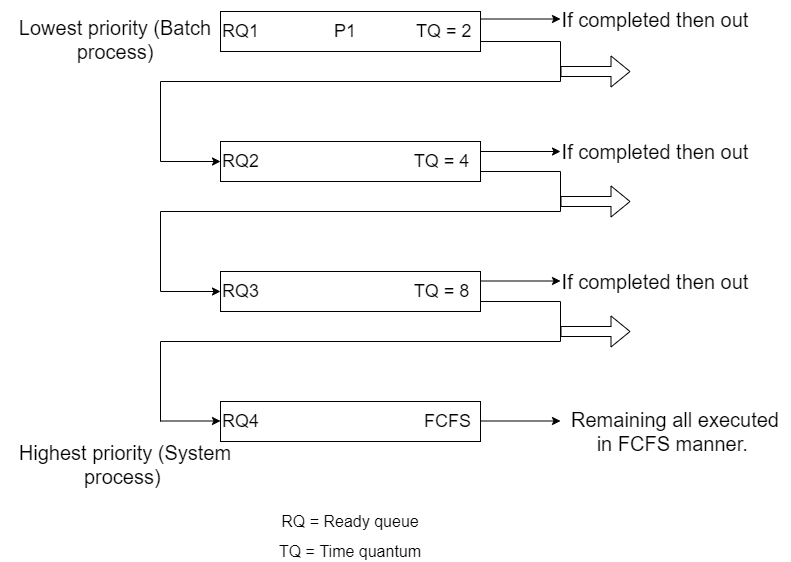

The diagram above was exported from draw.io. Its source (the exported page's mxGraphModel, read from the mxfile embedded in the PNG):
<mxGraphModel dx="782" dy="437" grid="1" gridSize="10" guides="1" tooltips="1" connect="1" arrows="1" fold="1" page="1" pageScale="1" pageWidth="827" pageHeight="1169" math="0" shadow="0">
  <root>
    <mxCell id="0" />
    <mxCell id="1" parent="0" />
    <mxCell id="9CJronME428f3YtVQXuy-1" value="&lt;font style=&quot;font-size: 18px&quot;&gt;&lt;br&gt;RQ1&amp;nbsp; &amp;nbsp; &amp;nbsp; &amp;nbsp; &amp;nbsp; &amp;nbsp; &amp;nbsp; &amp;nbsp;P1&amp;nbsp; &amp;nbsp; &amp;nbsp; &amp;nbsp; &amp;nbsp; &amp;nbsp; TQ = 2&amp;nbsp; &amp;nbsp; &amp;nbsp; &amp;nbsp;&lt;/font&gt;" style="rounded=0;whiteSpace=wrap;html=1;align=left;" vertex="1" parent="1">
      <mxGeometry x="220" y="330" width="260" height="40" as="geometry" />
    </mxCell>
    <mxCell id="9CJronME428f3YtVQXuy-2" value="&lt;font style=&quot;font-size: 18px&quot;&gt;&lt;br&gt;RQ2&amp;nbsp; &amp;nbsp; &amp;nbsp; &amp;nbsp; &amp;nbsp; &amp;nbsp; &amp;nbsp; &amp;nbsp; &amp;nbsp; &amp;nbsp; &amp;nbsp; &amp;nbsp; &amp;nbsp; &amp;nbsp; &amp;nbsp; &amp;nbsp;TQ = 4&amp;nbsp; &amp;nbsp; &amp;nbsp; &amp;nbsp;&lt;/font&gt;" style="rounded=0;whiteSpace=wrap;html=1;align=left;" vertex="1" parent="1">
      <mxGeometry x="220" y="460" width="260" height="40" as="geometry" />
    </mxCell>
    <mxCell id="9CJronME428f3YtVQXuy-3" value="&lt;font style=&quot;font-size: 18px&quot;&gt;&lt;br&gt;RQ3&amp;nbsp; &amp;nbsp; &amp;nbsp; &amp;nbsp; &amp;nbsp; &amp;nbsp; &amp;nbsp; &amp;nbsp; &amp;nbsp; &amp;nbsp; &amp;nbsp; &amp;nbsp; &amp;nbsp; &amp;nbsp; &amp;nbsp; &amp;nbsp;TQ = 8&amp;nbsp; &amp;nbsp; &amp;nbsp; &amp;nbsp;&lt;/font&gt;" style="rounded=0;whiteSpace=wrap;html=1;align=left;" vertex="1" parent="1">
      <mxGeometry x="220" y="590" width="260" height="40" as="geometry" />
    </mxCell>
    <mxCell id="9CJronME428f3YtVQXuy-4" value="&lt;font style=&quot;font-size: 18px&quot;&gt;&lt;br&gt;RQ4&amp;nbsp; &amp;nbsp; &amp;nbsp; &amp;nbsp; &amp;nbsp; &amp;nbsp; &amp;nbsp; &amp;nbsp; &amp;nbsp; &amp;nbsp; &amp;nbsp; &amp;nbsp; &amp;nbsp; &amp;nbsp; &amp;nbsp; &amp;nbsp; &amp;nbsp;FCFS&amp;nbsp; &amp;nbsp; &amp;nbsp; &amp;nbsp;&lt;/font&gt;" style="rounded=0;whiteSpace=wrap;html=1;align=left;" vertex="1" parent="1">
      <mxGeometry x="220" y="720" width="260" height="40" as="geometry" />
    </mxCell>
    <mxCell id="9CJronME428f3YtVQXuy-5" value="" style="endArrow=classic;html=1;exitX=1;exitY=0.5;exitDx=0;exitDy=0;" edge="1" parent="1">
      <mxGeometry width="50" height="50" relative="1" as="geometry">
        <mxPoint x="480" y="470" as="sourcePoint" />
        <mxPoint x="560" y="470" as="targetPoint" />
      </mxGeometry>
    </mxCell>
    <mxCell id="9CJronME428f3YtVQXuy-6" value="" style="endArrow=classic;html=1;exitX=1;exitY=0.5;exitDx=0;exitDy=0;" edge="1" parent="1">
      <mxGeometry width="50" height="50" relative="1" as="geometry">
        <mxPoint x="480" y="599.5" as="sourcePoint" />
        <mxPoint x="560" y="599.5" as="targetPoint" />
      </mxGeometry>
    </mxCell>
    <mxCell id="9CJronME428f3YtVQXuy-7" value="" style="endArrow=classic;html=1;exitX=1;exitY=0.5;exitDx=0;exitDy=0;" edge="1" parent="1">
      <mxGeometry width="50" height="50" relative="1" as="geometry">
        <mxPoint x="480" y="337.5" as="sourcePoint" />
        <mxPoint x="560" y="337.5" as="targetPoint" />
      </mxGeometry>
    </mxCell>
    <mxCell id="9CJronME428f3YtVQXuy-8" value="" style="endArrow=classic;html=1;exitX=1;exitY=0.5;exitDx=0;exitDy=0;" edge="1" parent="1">
      <mxGeometry width="50" height="50" relative="1" as="geometry">
        <mxPoint x="480" y="739.5" as="sourcePoint" />
        <mxPoint x="560" y="739.5" as="targetPoint" />
      </mxGeometry>
    </mxCell>
    <mxCell id="9CJronME428f3YtVQXuy-9" value="&lt;font style=&quot;font-size: 20px&quot;&gt;If completed then out&lt;/font&gt;" style="text;html=1;strokeColor=none;fillColor=none;align=center;verticalAlign=middle;whiteSpace=wrap;rounded=0;" vertex="1" parent="1">
      <mxGeometry x="560" y="328" width="190" height="20" as="geometry" />
    </mxCell>
    <mxCell id="9CJronME428f3YtVQXuy-10" value="&lt;font style=&quot;font-size: 20px&quot;&gt;If completed then out&lt;/font&gt;" style="text;html=1;strokeColor=none;fillColor=none;align=center;verticalAlign=middle;whiteSpace=wrap;rounded=0;" vertex="1" parent="1">
      <mxGeometry x="560" y="460" width="190" height="20" as="geometry" />
    </mxCell>
    <mxCell id="9CJronME428f3YtVQXuy-11" value="&lt;font style=&quot;font-size: 20px&quot;&gt;If completed then out&lt;/font&gt;" style="text;html=1;strokeColor=none;fillColor=none;align=center;verticalAlign=middle;whiteSpace=wrap;rounded=0;" vertex="1" parent="1">
      <mxGeometry x="560" y="590" width="190" height="20" as="geometry" />
    </mxCell>
    <mxCell id="9CJronME428f3YtVQXuy-12" value="" style="endArrow=none;html=1;exitX=1;exitY=0.75;exitDx=0;exitDy=0;rounded=0;" edge="1" parent="1" source="9CJronME428f3YtVQXuy-1">
      <mxGeometry width="50" height="50" relative="1" as="geometry">
        <mxPoint x="380" y="490" as="sourcePoint" />
        <mxPoint x="160" y="480" as="targetPoint" />
        <Array as="points">
          <mxPoint x="560" y="360" />
          <mxPoint x="560" y="400" />
          <mxPoint x="160" y="400" />
        </Array>
      </mxGeometry>
    </mxCell>
    <mxCell id="9CJronME428f3YtVQXuy-13" value="" style="endArrow=classic;html=1;entryX=0;entryY=0.5;entryDx=0;entryDy=0;" edge="1" parent="1" target="9CJronME428f3YtVQXuy-2">
      <mxGeometry width="50" height="50" relative="1" as="geometry">
        <mxPoint x="160" y="480" as="sourcePoint" />
        <mxPoint x="420" y="520" as="targetPoint" />
      </mxGeometry>
    </mxCell>
    <mxCell id="9CJronME428f3YtVQXuy-14" value="" style="endArrow=none;html=1;exitX=1;exitY=0.75;exitDx=0;exitDy=0;rounded=0;" edge="1" parent="1">
      <mxGeometry width="50" height="50" relative="1" as="geometry">
        <mxPoint x="480" y="490" as="sourcePoint" />
        <mxPoint x="160" y="610" as="targetPoint" />
        <Array as="points">
          <mxPoint x="560" y="490" />
          <mxPoint x="560" y="530" />
          <mxPoint x="160" y="530" />
        </Array>
      </mxGeometry>
    </mxCell>
    <mxCell id="9CJronME428f3YtVQXuy-15" value="" style="endArrow=none;html=1;exitX=1;exitY=0.75;exitDx=0;exitDy=0;rounded=0;" edge="1" parent="1">
      <mxGeometry width="50" height="50" relative="1" as="geometry">
        <mxPoint x="480" y="620" as="sourcePoint" />
        <mxPoint x="160" y="740" as="targetPoint" />
        <Array as="points">
          <mxPoint x="560" y="620" />
          <mxPoint x="560" y="660" />
          <mxPoint x="160" y="660" />
        </Array>
      </mxGeometry>
    </mxCell>
    <mxCell id="9CJronME428f3YtVQXuy-16" value="" style="endArrow=classic;html=1;entryX=0;entryY=0.5;entryDx=0;entryDy=0;" edge="1" parent="1">
      <mxGeometry width="50" height="50" relative="1" as="geometry">
        <mxPoint x="160" y="610" as="sourcePoint" />
        <mxPoint x="220" y="610" as="targetPoint" />
      </mxGeometry>
    </mxCell>
    <mxCell id="9CJronME428f3YtVQXuy-17" value="" style="endArrow=classic;html=1;entryX=0;entryY=0.5;entryDx=0;entryDy=0;" edge="1" parent="1">
      <mxGeometry width="50" height="50" relative="1" as="geometry">
        <mxPoint x="160" y="739.5" as="sourcePoint" />
        <mxPoint x="220" y="739.5" as="targetPoint" />
      </mxGeometry>
    </mxCell>
    <mxCell id="9CJronME428f3YtVQXuy-18" value="" style="shape=flexArrow;endArrow=classic;html=1;" edge="1" parent="1">
      <mxGeometry width="50" height="50" relative="1" as="geometry">
        <mxPoint x="560" y="390" as="sourcePoint" />
        <mxPoint x="630" y="390" as="targetPoint" />
      </mxGeometry>
    </mxCell>
    <mxCell id="9CJronME428f3YtVQXuy-19" value="" style="shape=flexArrow;endArrow=classic;html=1;" edge="1" parent="1">
      <mxGeometry width="50" height="50" relative="1" as="geometry">
        <mxPoint x="560" y="520" as="sourcePoint" />
        <mxPoint x="630" y="520" as="targetPoint" />
      </mxGeometry>
    </mxCell>
    <mxCell id="9CJronME428f3YtVQXuy-20" value="" style="shape=flexArrow;endArrow=classic;html=1;" edge="1" parent="1">
      <mxGeometry width="50" height="50" relative="1" as="geometry">
        <mxPoint x="560" y="650" as="sourcePoint" />
        <mxPoint x="630" y="650" as="targetPoint" />
      </mxGeometry>
    </mxCell>
    <mxCell id="9CJronME428f3YtVQXuy-21" value="&lt;font style=&quot;font-size: 20px&quot;&gt;Lowest priority (Batch process)&lt;/font&gt;" style="text;html=1;strokeColor=none;fillColor=none;align=center;verticalAlign=middle;whiteSpace=wrap;rounded=0;" vertex="1" parent="1">
      <mxGeometry y="348" width="230" height="20" as="geometry" />
    </mxCell>
    <mxCell id="9CJronME428f3YtVQXuy-23" value="&lt;font style=&quot;font-size: 20px&quot;&gt;Highest priority (System process)&amp;nbsp;&lt;/font&gt;" style="text;html=1;strokeColor=none;fillColor=none;align=center;verticalAlign=middle;whiteSpace=wrap;rounded=0;" vertex="1" parent="1">
      <mxGeometry x="10" y="773" width="230" height="20" as="geometry" />
    </mxCell>
    <mxCell id="9CJronME428f3YtVQXuy-24" value="&lt;font style=&quot;font-size: 20px&quot;&gt;Remaining all executed in FCFS manner.&amp;nbsp;&lt;/font&gt;" style="text;html=1;strokeColor=none;fillColor=none;align=center;verticalAlign=middle;whiteSpace=wrap;rounded=0;" vertex="1" parent="1">
      <mxGeometry x="560" y="740" width="230" height="20" as="geometry" />
    </mxCell>
    <mxCell id="9CJronME428f3YtVQXuy-25" value="&lt;font style=&quot;font-size: 16px&quot;&gt;RQ = Ready queue&lt;/font&gt;" style="text;html=1;strokeColor=none;fillColor=none;align=center;verticalAlign=middle;whiteSpace=wrap;rounded=0;" vertex="1" parent="1">
      <mxGeometry x="265" y="830" width="170" height="20" as="geometry" />
    </mxCell>
    <mxCell id="9CJronME428f3YtVQXuy-26" value="&lt;font style=&quot;font-size: 16px&quot;&gt;TQ = Time quantum&lt;/font&gt;" style="text;html=1;strokeColor=none;fillColor=none;align=center;verticalAlign=middle;whiteSpace=wrap;rounded=0;" vertex="1" parent="1">
      <mxGeometry x="265" y="860" width="170" height="20" as="geometry" />
    </mxCell>
  </root>
</mxGraphModel>